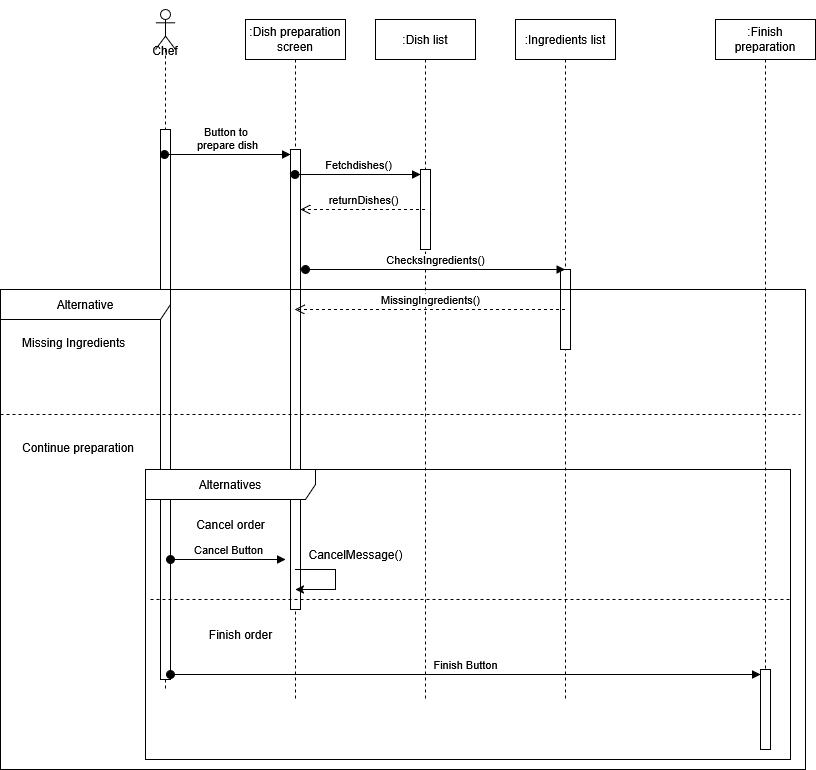

The diagram above was exported from draw.io. Its source (the exported page's mxGraphModel, read from the mxfile embedded in the PNG):
<mxGraphModel dx="2447" dy="750" grid="1" gridSize="10" guides="1" tooltips="1" connect="1" arrows="1" fold="1" page="1" pageScale="1" pageWidth="827" pageHeight="1169" math="0" shadow="0">
  <root>
    <mxCell id="0" />
    <mxCell id="1" parent="0" />
    <mxCell id="vUAcW8GXSaJCeiQwJ9Qw-1" value=":Dish preparation&lt;div&gt;screen&lt;/div&gt;" style="shape=umlLifeline;perimeter=lifelinePerimeter;whiteSpace=wrap;html=1;container=1;dropTarget=0;collapsible=0;recursiveResize=0;outlineConnect=0;portConstraint=eastwest;newEdgeStyle={&quot;curved&quot;:0,&quot;rounded&quot;:0};" parent="1" vertex="1">
      <mxGeometry x="120" y="270" width="100" height="680" as="geometry" />
    </mxCell>
    <mxCell id="vUAcW8GXSaJCeiQwJ9Qw-12" value="" style="html=1;points=[[0,0,0,0,5],[0,1,0,0,-5],[1,0,0,0,5],[1,1,0,0,-5]];perimeter=orthogonalPerimeter;outlineConnect=0;targetShapes=umlLifeline;portConstraint=eastwest;newEdgeStyle={&quot;curved&quot;:0,&quot;rounded&quot;:0};" parent="vUAcW8GXSaJCeiQwJ9Qw-1" vertex="1">
      <mxGeometry x="45" y="130" width="10" height="460" as="geometry" />
    </mxCell>
    <mxCell id="vUAcW8GXSaJCeiQwJ9Qw-3" value="&lt;div&gt;&lt;br&gt;&lt;/div&gt;&lt;div&gt;&lt;br&gt;&lt;/div&gt;&lt;div&gt;&lt;br&gt;&lt;/div&gt;&lt;div&gt;Chef&lt;/div&gt;" style="shape=umlLifeline;perimeter=lifelinePerimeter;whiteSpace=wrap;html=1;container=1;dropTarget=0;collapsible=0;recursiveResize=0;outlineConnect=0;portConstraint=eastwest;newEdgeStyle={&quot;curved&quot;:0,&quot;rounded&quot;:0};participant=umlActor;" parent="1" vertex="1">
      <mxGeometry x="30" y="260" width="20" height="680" as="geometry" />
    </mxCell>
    <mxCell id="vUAcW8GXSaJCeiQwJ9Qw-7" value="" style="html=1;points=[[0,0,0,0,5],[0,1,0,0,-5],[1,0,0,0,5],[1,1,0,0,-5]];perimeter=orthogonalPerimeter;outlineConnect=0;targetShapes=umlLifeline;portConstraint=eastwest;newEdgeStyle={&quot;curved&quot;:0,&quot;rounded&quot;:0};" parent="vUAcW8GXSaJCeiQwJ9Qw-3" vertex="1">
      <mxGeometry x="5" y="120" width="10" height="550" as="geometry" />
    </mxCell>
    <mxCell id="vUAcW8GXSaJCeiQwJ9Qw-4" value=":Dish list" style="shape=umlLifeline;perimeter=lifelinePerimeter;whiteSpace=wrap;html=1;container=1;dropTarget=0;collapsible=0;recursiveResize=0;outlineConnect=0;portConstraint=eastwest;newEdgeStyle={&quot;curved&quot;:0,&quot;rounded&quot;:0};" parent="1" vertex="1">
      <mxGeometry x="250" y="270" width="100" height="680" as="geometry" />
    </mxCell>
    <mxCell id="vUAcW8GXSaJCeiQwJ9Qw-14" value="" style="html=1;points=[[0,0,0,0,5],[0,1,0,0,-5],[1,0,0,0,5],[1,1,0,0,-5]];perimeter=orthogonalPerimeter;outlineConnect=0;targetShapes=umlLifeline;portConstraint=eastwest;newEdgeStyle={&quot;curved&quot;:0,&quot;rounded&quot;:0};" parent="vUAcW8GXSaJCeiQwJ9Qw-4" vertex="1">
      <mxGeometry x="45" y="150" width="10" height="80" as="geometry" />
    </mxCell>
    <mxCell id="vUAcW8GXSaJCeiQwJ9Qw-5" value=":Ingredients list" style="shape=umlLifeline;perimeter=lifelinePerimeter;whiteSpace=wrap;html=1;container=1;dropTarget=0;collapsible=0;recursiveResize=0;outlineConnect=0;portConstraint=eastwest;newEdgeStyle={&quot;curved&quot;:0,&quot;rounded&quot;:0};" parent="1" vertex="1">
      <mxGeometry x="390" y="270" width="100" height="680" as="geometry" />
    </mxCell>
    <mxCell id="vUAcW8GXSaJCeiQwJ9Qw-18" value="" style="html=1;points=[[0,0,0,0,5],[0,1,0,0,-5],[1,0,0,0,5],[1,1,0,0,-5]];perimeter=orthogonalPerimeter;outlineConnect=0;targetShapes=umlLifeline;portConstraint=eastwest;newEdgeStyle={&quot;curved&quot;:0,&quot;rounded&quot;:0};" parent="vUAcW8GXSaJCeiQwJ9Qw-5" vertex="1">
      <mxGeometry x="45" y="250" width="10" height="80" as="geometry" />
    </mxCell>
    <mxCell id="vUAcW8GXSaJCeiQwJ9Qw-13" value="Button to&amp;nbsp;&lt;div&gt;prepare dish&lt;/div&gt;" style="html=1;verticalAlign=bottom;startArrow=oval;startFill=1;endArrow=block;startSize=8;curved=0;rounded=0;entryX=0;entryY=0;entryDx=0;entryDy=5;entryPerimeter=0;" parent="1" target="vUAcW8GXSaJCeiQwJ9Qw-12" edge="1">
      <mxGeometry width="60" relative="1" as="geometry">
        <mxPoint x="39" y="405" as="sourcePoint" />
        <mxPoint x="120" y="400" as="targetPoint" />
      </mxGeometry>
    </mxCell>
    <mxCell id="vUAcW8GXSaJCeiQwJ9Qw-15" value="Fetchdishes()" style="html=1;verticalAlign=bottom;startArrow=oval;startFill=1;endArrow=block;startSize=8;curved=0;rounded=0;entryX=0;entryY=0;entryDx=0;entryDy=5;entryPerimeter=0;" parent="1" source="vUAcW8GXSaJCeiQwJ9Qw-1" target="vUAcW8GXSaJCeiQwJ9Qw-14" edge="1">
      <mxGeometry width="60" relative="1" as="geometry">
        <mxPoint x="190" y="420" as="sourcePoint" />
        <mxPoint x="250" y="420" as="targetPoint" />
      </mxGeometry>
    </mxCell>
    <mxCell id="vUAcW8GXSaJCeiQwJ9Qw-17" value="returnDishes()" style="html=1;verticalAlign=bottom;endArrow=open;dashed=1;endSize=8;curved=0;rounded=0;" parent="1" edge="1">
      <mxGeometry relative="1" as="geometry">
        <mxPoint x="299.5" y="460" as="sourcePoint" />
        <mxPoint x="175" y="460" as="targetPoint" />
      </mxGeometry>
    </mxCell>
    <mxCell id="vUAcW8GXSaJCeiQwJ9Qw-19" value="ChecksIngredients()" style="html=1;verticalAlign=bottom;startArrow=oval;startFill=1;endArrow=block;startSize=8;curved=0;rounded=0;" parent="1" edge="1">
      <mxGeometry width="60" relative="1" as="geometry">
        <mxPoint x="180" y="520" as="sourcePoint" />
        <mxPoint x="439.5" y="520" as="targetPoint" />
      </mxGeometry>
    </mxCell>
    <mxCell id="vUAcW8GXSaJCeiQwJ9Qw-21" value="MissingIngredients()" style="html=1;verticalAlign=bottom;endArrow=open;dashed=1;endSize=8;curved=0;rounded=0;" parent="1" edge="1">
      <mxGeometry relative="1" as="geometry">
        <mxPoint x="439.5" y="560" as="sourcePoint" />
        <mxPoint x="169.25" y="560" as="targetPoint" />
      </mxGeometry>
    </mxCell>
    <mxCell id="vUAcW8GXSaJCeiQwJ9Qw-30" value="Alternative" style="shape=umlFrame;whiteSpace=wrap;html=1;pointerEvents=0;recursiveResize=0;container=1;collapsible=0;width=170;" parent="1" vertex="1">
      <mxGeometry x="-125" y="540" width="805" height="480" as="geometry" />
    </mxCell>
    <mxCell id="vUAcW8GXSaJCeiQwJ9Qw-31" value="Missing Ingredients" style="text;html=1;" parent="vUAcW8GXSaJCeiQwJ9Qw-30" vertex="1">
      <mxGeometry width="100" height="20" relative="1" as="geometry">
        <mxPoint x="20" y="40" as="offset" />
      </mxGeometry>
    </mxCell>
    <mxCell id="vUAcW8GXSaJCeiQwJ9Qw-32" value="Continue preparation" style="line;strokeWidth=1;dashed=1;labelPosition=center;verticalLabelPosition=bottom;align=left;verticalAlign=top;spacingLeft=20;spacingTop=15;html=1;whiteSpace=wrap;" parent="vUAcW8GXSaJCeiQwJ9Qw-30" vertex="1">
      <mxGeometry y="120" width="800" height="10" as="geometry" />
    </mxCell>
    <mxCell id="vUAcW8GXSaJCeiQwJ9Qw-22" value="Alternatives" style="shape=umlFrame;whiteSpace=wrap;html=1;pointerEvents=0;recursiveResize=0;container=1;collapsible=0;width=170;" parent="vUAcW8GXSaJCeiQwJ9Qw-30" vertex="1">
      <mxGeometry x="145" y="180" width="645" height="290" as="geometry" />
    </mxCell>
    <mxCell id="vUAcW8GXSaJCeiQwJ9Qw-23" value="&amp;nbsp; &amp;nbsp; &amp;nbsp;" style="line;strokeWidth=1;dashed=1;labelPosition=center;verticalLabelPosition=bottom;align=left;verticalAlign=top;spacingLeft=20;spacingTop=15;html=1;whiteSpace=wrap;" parent="vUAcW8GXSaJCeiQwJ9Qw-22" vertex="1">
      <mxGeometry x="5" y="125" width="640" height="10" as="geometry" />
    </mxCell>
    <mxCell id="vUAcW8GXSaJCeiQwJ9Qw-24" value="Cancel Button" style="html=1;verticalAlign=bottom;startArrow=oval;startFill=1;endArrow=block;startSize=8;curved=0;rounded=0;" parent="vUAcW8GXSaJCeiQwJ9Qw-22" edge="1">
      <mxGeometry width="60" relative="1" as="geometry">
        <mxPoint x="25" y="90.00000000000023" as="sourcePoint" />
        <mxPoint x="140" y="90" as="targetPoint" />
      </mxGeometry>
    </mxCell>
    <mxCell id="vUAcW8GXSaJCeiQwJ9Qw-25" value="Finish order" style="text;html=1;align=center;verticalAlign=middle;resizable=0;points=[];autosize=1;strokeColor=none;fillColor=none;" parent="vUAcW8GXSaJCeiQwJ9Qw-22" vertex="1">
      <mxGeometry x="50" y="150" width="90" height="30" as="geometry" />
    </mxCell>
    <mxCell id="vUAcW8GXSaJCeiQwJ9Qw-27" style="edgeStyle=orthogonalEdgeStyle;rounded=0;orthogonalLoop=1;jettySize=auto;html=1;curved=0;" parent="vUAcW8GXSaJCeiQwJ9Qw-22" edge="1">
      <mxGeometry relative="1" as="geometry">
        <mxPoint x="150" y="100" as="sourcePoint" />
        <mxPoint x="150" y="120" as="targetPoint" />
        <Array as="points">
          <mxPoint x="190" y="100" />
        </Array>
      </mxGeometry>
    </mxCell>
    <mxCell id="vUAcW8GXSaJCeiQwJ9Qw-28" value="CancelMessage()" style="text;html=1;align=center;verticalAlign=middle;resizable=0;points=[];autosize=1;strokeColor=none;fillColor=none;" parent="vUAcW8GXSaJCeiQwJ9Qw-22" vertex="1">
      <mxGeometry x="150" y="70" width="120" height="30" as="geometry" />
    </mxCell>
    <mxCell id="vUAcW8GXSaJCeiQwJ9Qw-29" value="Cancel order" style="text;html=1;align=center;verticalAlign=middle;resizable=0;points=[];autosize=1;strokeColor=none;fillColor=none;" parent="vUAcW8GXSaJCeiQwJ9Qw-22" vertex="1">
      <mxGeometry x="40" y="40" width="90" height="30" as="geometry" />
    </mxCell>
    <mxCell id="vUAcW8GXSaJCeiQwJ9Qw-36" value=":Finish preparation" style="shape=umlLifeline;perimeter=lifelinePerimeter;whiteSpace=wrap;html=1;container=1;dropTarget=0;collapsible=0;recursiveResize=0;outlineConnect=0;portConstraint=eastwest;newEdgeStyle={&quot;curved&quot;:0,&quot;rounded&quot;:0};" parent="1" vertex="1">
      <mxGeometry x="590" y="270" width="100" height="730" as="geometry" />
    </mxCell>
    <mxCell id="vUAcW8GXSaJCeiQwJ9Qw-37" value="" style="html=1;points=[[0,0,0,0,5],[0,1,0,0,-5],[1,0,0,0,5],[1,1,0,0,-5]];perimeter=orthogonalPerimeter;outlineConnect=0;targetShapes=umlLifeline;portConstraint=eastwest;newEdgeStyle={&quot;curved&quot;:0,&quot;rounded&quot;:0};" parent="vUAcW8GXSaJCeiQwJ9Qw-36" vertex="1">
      <mxGeometry x="45" y="650" width="10" height="80" as="geometry" />
    </mxCell>
    <mxCell id="vUAcW8GXSaJCeiQwJ9Qw-26" value="Finish Button" style="html=1;verticalAlign=bottom;startArrow=oval;startFill=1;endArrow=block;startSize=8;curved=0;rounded=0;entryX=0;entryY=0;entryDx=0;entryDy=5;entryPerimeter=0;exitX=1;exitY=1;exitDx=0;exitDy=-5;exitPerimeter=0;" parent="1" source="vUAcW8GXSaJCeiQwJ9Qw-7" target="vUAcW8GXSaJCeiQwJ9Qw-37" edge="1">
      <mxGeometry width="60" relative="1" as="geometry">
        <mxPoint x="80" y="925" as="sourcePoint" />
        <mxPoint x="610" y="920" as="targetPoint" />
      </mxGeometry>
    </mxCell>
  </root>
</mxGraphModel>